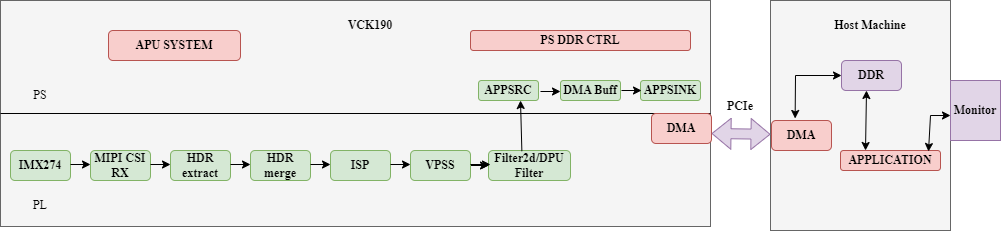

The diagram above was exported from draw.io. Its source (the exported page's mxGraphModel, read from the mxfile embedded in the PNG):
<mxGraphModel dx="794" dy="470" grid="1" gridSize="10" guides="1" tooltips="1" connect="1" arrows="1" fold="1" page="1" pageScale="1" pageWidth="850" pageHeight="1100" math="0" shadow="0">
  <root>
    <mxCell id="0" />
    <mxCell id="1" parent="0" />
    <mxCell id="-EOkzaH7UWb02LycT6Kp-42" value="" style="rounded=0;whiteSpace=wrap;html=1;fontFamily=Times New Roman;fillColor=#f5f5f5;fontColor=#333333;strokeColor=#666666;" parent="1" vertex="1">
      <mxGeometry x="810" y="170" width="180" height="230" as="geometry" />
    </mxCell>
    <mxCell id="-EOkzaH7UWb02LycT6Kp-1" value="" style="rounded=0;whiteSpace=wrap;html=1;fontFamily=Times New Roman;fillColor=#f5f5f5;fontColor=#333333;strokeColor=#666666;" parent="1" vertex="1">
      <mxGeometry x="40" y="170" width="710" height="226" as="geometry" />
    </mxCell>
    <mxCell id="-EOkzaH7UWb02LycT6Kp-2" value="" style="endArrow=none;html=1;rounded=0;fontFamily=Times New Roman;exitX=0;exitY=0.5;exitDx=0;exitDy=0;entryX=1;entryY=0.5;entryDx=0;entryDy=0;" parent="1" source="-EOkzaH7UWb02LycT6Kp-1" target="-EOkzaH7UWb02LycT6Kp-1" edge="1">
      <mxGeometry width="50" height="50" relative="1" as="geometry">
        <mxPoint x="590" y="360" as="sourcePoint" />
        <mxPoint x="660" y="306" as="targetPoint" />
      </mxGeometry>
    </mxCell>
    <mxCell id="-EOkzaH7UWb02LycT6Kp-3" value="&lt;b&gt;IMX274&lt;/b&gt;" style="rounded=1;whiteSpace=wrap;html=1;fontFamily=Times New Roman;fillColor=#d5e8d4;strokeColor=#82b366;" parent="1" vertex="1">
      <mxGeometry x="50" y="320" width="60" height="30" as="geometry" />
    </mxCell>
    <mxCell id="-EOkzaH7UWb02LycT6Kp-4" value="&lt;b&gt;MIPI CSI RX&lt;/b&gt;" style="rounded=1;whiteSpace=wrap;html=1;fontFamily=Times New Roman;fillColor=#d5e8d4;strokeColor=#82b366;" parent="1" vertex="1">
      <mxGeometry x="130" y="320" width="60" height="30" as="geometry" />
    </mxCell>
    <mxCell id="-EOkzaH7UWb02LycT6Kp-23" value="" style="edgeStyle=orthogonalEdgeStyle;rounded=0;orthogonalLoop=1;jettySize=auto;html=1;fontFamily=Times New Roman;" parent="1" source="-EOkzaH7UWb02LycT6Kp-5" target="-EOkzaH7UWb02LycT6Kp-16" edge="1">
      <mxGeometry relative="1" as="geometry" />
    </mxCell>
    <mxCell id="-EOkzaH7UWb02LycT6Kp-5" value="&lt;b&gt;VPSS&lt;/b&gt;" style="rounded=1;whiteSpace=wrap;html=1;fontFamily=Times New Roman;fillColor=#d5e8d4;strokeColor=#82b366;" parent="1" vertex="1">
      <mxGeometry x="450" y="320" width="60" height="30" as="geometry" />
    </mxCell>
    <mxCell id="-EOkzaH7UWb02LycT6Kp-6" value="&lt;b&gt;HDR extract&lt;/b&gt;" style="rounded=1;whiteSpace=wrap;html=1;fontFamily=Times New Roman;fillColor=#d5e8d4;strokeColor=#82b366;" parent="1" vertex="1">
      <mxGeometry x="210" y="320" width="60" height="30" as="geometry" />
    </mxCell>
    <mxCell id="-EOkzaH7UWb02LycT6Kp-7" value="&lt;b&gt;HDR&lt;br&gt;merge&lt;/b&gt;" style="rounded=1;whiteSpace=wrap;html=1;fontFamily=Times New Roman;fillColor=#d5e8d4;strokeColor=#82b366;" parent="1" vertex="1">
      <mxGeometry x="290" y="320" width="60" height="30" as="geometry" />
    </mxCell>
    <mxCell id="-EOkzaH7UWb02LycT6Kp-8" value="&lt;b&gt;ISP&lt;/b&gt;" style="rounded=1;whiteSpace=wrap;html=1;fontFamily=Times New Roman;fillColor=#d5e8d4;strokeColor=#82b366;" parent="1" vertex="1">
      <mxGeometry x="370" y="320" width="60" height="30" as="geometry" />
    </mxCell>
    <mxCell id="-EOkzaH7UWb02LycT6Kp-9" value="" style="endArrow=classic;html=1;rounded=0;fontFamily=Times New Roman;" parent="1" edge="1">
      <mxGeometry width="50" height="50" relative="1" as="geometry">
        <mxPoint x="430" y="334" as="sourcePoint" />
        <mxPoint x="450" y="334" as="targetPoint" />
      </mxGeometry>
    </mxCell>
    <mxCell id="-EOkzaH7UWb02LycT6Kp-10" value="" style="endArrow=classic;html=1;rounded=0;fontFamily=Times New Roman;" parent="1" edge="1">
      <mxGeometry width="50" height="50" relative="1" as="geometry">
        <mxPoint x="190" y="334" as="sourcePoint" />
        <mxPoint x="210" y="334" as="targetPoint" />
      </mxGeometry>
    </mxCell>
    <mxCell id="-EOkzaH7UWb02LycT6Kp-11" value="" style="endArrow=classic;html=1;rounded=0;fontFamily=Times New Roman;" parent="1" edge="1">
      <mxGeometry width="50" height="50" relative="1" as="geometry">
        <mxPoint x="270" y="334" as="sourcePoint" />
        <mxPoint x="290" y="334" as="targetPoint" />
      </mxGeometry>
    </mxCell>
    <mxCell id="-EOkzaH7UWb02LycT6Kp-12" value="" style="endArrow=classic;html=1;rounded=0;fontFamily=Times New Roman;" parent="1" edge="1">
      <mxGeometry width="50" height="50" relative="1" as="geometry">
        <mxPoint x="350" y="334" as="sourcePoint" />
        <mxPoint x="370" y="334" as="targetPoint" />
      </mxGeometry>
    </mxCell>
    <mxCell id="-EOkzaH7UWb02LycT6Kp-13" value="" style="endArrow=classic;html=1;rounded=0;fontFamily=Times New Roman;" parent="1" edge="1">
      <mxGeometry width="50" height="50" relative="1" as="geometry">
        <mxPoint x="110" y="334" as="sourcePoint" />
        <mxPoint x="130" y="334" as="targetPoint" />
      </mxGeometry>
    </mxCell>
    <mxCell id="-EOkzaH7UWb02LycT6Kp-14" value="PS" style="text;html=1;strokeColor=none;fillColor=none;align=center;verticalAlign=middle;whiteSpace=wrap;rounded=0;fontFamily=Times New Roman;" parent="1" vertex="1">
      <mxGeometry x="50" y="250" width="60" height="30" as="geometry" />
    </mxCell>
    <mxCell id="-EOkzaH7UWb02LycT6Kp-15" value="PL" style="text;html=1;strokeColor=none;fillColor=none;align=center;verticalAlign=middle;whiteSpace=wrap;rounded=0;fontFamily=Times New Roman;" parent="1" vertex="1">
      <mxGeometry x="50" y="360" width="60" height="30" as="geometry" />
    </mxCell>
    <mxCell id="-EOkzaH7UWb02LycT6Kp-16" value="&lt;b&gt;Filter2d/DPU Filter&lt;/b&gt;" style="rounded=1;whiteSpace=wrap;html=1;fontFamily=Times New Roman;fillColor=#d5e8d4;strokeColor=#82b366;" parent="1" vertex="1">
      <mxGeometry x="528" y="320" width="82" height="30" as="geometry" />
    </mxCell>
    <mxCell id="-EOkzaH7UWb02LycT6Kp-17" value="" style="endArrow=classic;html=1;rounded=0;fontFamily=Times New Roman;" parent="1" edge="1">
      <mxGeometry width="50" height="50" relative="1" as="geometry">
        <mxPoint x="510" y="334" as="sourcePoint" />
        <mxPoint x="530" y="334" as="targetPoint" />
      </mxGeometry>
    </mxCell>
    <mxCell id="-EOkzaH7UWb02LycT6Kp-18" value="&lt;b&gt;DMA Buff&lt;/b&gt;" style="rounded=1;whiteSpace=wrap;html=1;fontFamily=Times New Roman;fillColor=#d5e8d4;strokeColor=#82b366;" parent="1" vertex="1">
      <mxGeometry x="600" y="250" width="60" height="20" as="geometry" />
    </mxCell>
    <mxCell id="-EOkzaH7UWb02LycT6Kp-19" value="&lt;b&gt;APPSRC&lt;/b&gt;" style="rounded=1;whiteSpace=wrap;html=1;fontFamily=Times New Roman;fillColor=#d5e8d4;strokeColor=#82b366;" parent="1" vertex="1">
      <mxGeometry x="518" y="250" width="60" height="20" as="geometry" />
    </mxCell>
    <mxCell id="-EOkzaH7UWb02LycT6Kp-20" value="&lt;b&gt;PS DDR CTRL&lt;/b&gt;" style="rounded=1;whiteSpace=wrap;html=1;fontFamily=Times New Roman;fillColor=#f8cecc;strokeColor=#b85450;" parent="1" vertex="1">
      <mxGeometry x="510" y="200" width="220" height="20" as="geometry" />
    </mxCell>
    <mxCell id="-EOkzaH7UWb02LycT6Kp-21" value="&lt;b&gt;APU SYSTEM&lt;/b&gt;" style="rounded=1;whiteSpace=wrap;html=1;fontFamily=Times New Roman;fillColor=#f8cecc;strokeColor=#b85450;" parent="1" vertex="1">
      <mxGeometry x="148" y="200" width="132" height="30" as="geometry" />
    </mxCell>
    <mxCell id="-EOkzaH7UWb02LycT6Kp-22" value="&lt;b&gt;APPSINK&lt;/b&gt;" style="rounded=1;whiteSpace=wrap;html=1;fontFamily=Times New Roman;fillColor=#d5e8d4;strokeColor=#82b366;" parent="1" vertex="1">
      <mxGeometry x="680" y="250" width="60" height="20" as="geometry" />
    </mxCell>
    <mxCell id="-EOkzaH7UWb02LycT6Kp-25" value="" style="endArrow=classic;html=1;rounded=0;fontFamily=Times New Roman;" parent="1" edge="1">
      <mxGeometry width="50" height="50" relative="1" as="geometry">
        <mxPoint x="580" y="261" as="sourcePoint" />
        <mxPoint x="600" y="261" as="targetPoint" />
      </mxGeometry>
    </mxCell>
    <mxCell id="-EOkzaH7UWb02LycT6Kp-26" value="" style="endArrow=classic;html=1;rounded=0;fontFamily=Times New Roman;" parent="1" edge="1">
      <mxGeometry width="50" height="50" relative="1" as="geometry">
        <mxPoint x="661" y="260" as="sourcePoint" />
        <mxPoint x="681" y="260" as="targetPoint" />
      </mxGeometry>
    </mxCell>
    <mxCell id="-EOkzaH7UWb02LycT6Kp-27" value="" style="endArrow=classic;html=1;rounded=0;fontFamily=Times New Roman;exitX=0.407;exitY=0.022;exitDx=0;exitDy=0;exitPerimeter=0;" parent="1" source="-EOkzaH7UWb02LycT6Kp-16" edge="1">
      <mxGeometry width="50" height="50" relative="1" as="geometry">
        <mxPoint x="563" y="310" as="sourcePoint" />
        <mxPoint x="560" y="270" as="targetPoint" />
      </mxGeometry>
    </mxCell>
    <mxCell id="-EOkzaH7UWb02LycT6Kp-40" value="&lt;b&gt;VCK190&lt;/b&gt;" style="text;html=1;strokeColor=none;fillColor=none;align=center;verticalAlign=middle;whiteSpace=wrap;rounded=0;fontFamily=Times New Roman;" parent="1" vertex="1">
      <mxGeometry x="380" y="180" width="60" height="30" as="geometry" />
    </mxCell>
    <mxCell id="-EOkzaH7UWb02LycT6Kp-41" value="&lt;b&gt;DMA&lt;/b&gt;" style="rounded=1;whiteSpace=wrap;html=1;fontFamily=Times New Roman;fillColor=#f8cecc;strokeColor=#b85450;" parent="1" vertex="1">
      <mxGeometry x="691" y="283" width="60" height="30" as="geometry" />
    </mxCell>
    <mxCell id="-EOkzaH7UWb02LycT6Kp-43" value="" style="shape=flexArrow;endArrow=classic;startArrow=classic;html=1;rounded=0;fontFamily=Times New Roman;exitX=1;exitY=0;exitDx=0;exitDy=0;fillColor=#e1d5e7;strokeColor=#9673a6;" parent="1" edge="1">
      <mxGeometry width="100" height="100" relative="1" as="geometry">
        <mxPoint x="751" y="303" as="sourcePoint" />
        <mxPoint x="810" y="303.79194630872485" as="targetPoint" />
      </mxGeometry>
    </mxCell>
    <mxCell id="-EOkzaH7UWb02LycT6Kp-44" value="&lt;b&gt;PCIe&lt;/b&gt;" style="text;html=1;strokeColor=none;fillColor=none;align=center;verticalAlign=middle;whiteSpace=wrap;rounded=0;fontFamily=Times New Roman;" parent="1" vertex="1">
      <mxGeometry x="750" y="261" width="60" height="30" as="geometry" />
    </mxCell>
    <mxCell id="-EOkzaH7UWb02LycT6Kp-45" value="&lt;b&gt;DMA&lt;/b&gt;" style="rounded=1;whiteSpace=wrap;html=1;fontFamily=Times New Roman;fillColor=#f8cecc;strokeColor=#b85450;" parent="1" vertex="1">
      <mxGeometry x="811" y="290" width="60" height="30" as="geometry" />
    </mxCell>
    <mxCell id="-EOkzaH7UWb02LycT6Kp-46" value="&lt;b&gt;APPLICATION&lt;/b&gt;" style="rounded=1;whiteSpace=wrap;html=1;fontFamily=Times New Roman;fillColor=#f8cecc;strokeColor=#b85450;" parent="1" vertex="1">
      <mxGeometry x="880" y="320" width="100" height="20" as="geometry" />
    </mxCell>
    <mxCell id="-EOkzaH7UWb02LycT6Kp-47" value="&lt;b&gt;DDR&lt;/b&gt;" style="rounded=1;whiteSpace=wrap;html=1;fontFamily=Times New Roman;fillColor=#e1d5e7;strokeColor=#9673a6;" parent="1" vertex="1">
      <mxGeometry x="881" y="230" width="60" height="30" as="geometry" />
    </mxCell>
    <mxCell id="-EOkzaH7UWb02LycT6Kp-48" value="&lt;b&gt;Monitor&lt;/b&gt;" style="rounded=0;whiteSpace=wrap;html=1;fontFamily=Times New Roman;fillColor=#e1d5e7;strokeColor=#9673a6;" parent="1" vertex="1">
      <mxGeometry x="990" y="250" width="50" height="60" as="geometry" />
    </mxCell>
    <mxCell id="-EOkzaH7UWb02LycT6Kp-49" value="" style="endArrow=classic;startArrow=classic;html=1;rounded=0;fontFamily=Times New Roman;entryX=0;entryY=0.5;entryDx=0;entryDy=0;exitX=0.394;exitY=-0.067;exitDx=0;exitDy=0;exitPerimeter=0;" parent="1" source="-EOkzaH7UWb02LycT6Kp-45" target="-EOkzaH7UWb02LycT6Kp-47" edge="1">
      <mxGeometry width="50" height="50" relative="1" as="geometry">
        <mxPoint x="810" y="310" as="sourcePoint" />
        <mxPoint x="860" y="260" as="targetPoint" />
        <Array as="points">
          <mxPoint x="835" y="245" />
        </Array>
      </mxGeometry>
    </mxCell>
    <mxCell id="-EOkzaH7UWb02LycT6Kp-50" value="" style="endArrow=classic;startArrow=classic;html=1;rounded=0;fontFamily=Times New Roman;exitX=0.25;exitY=0;exitDx=0;exitDy=0;" parent="1" source="-EOkzaH7UWb02LycT6Kp-46" edge="1">
      <mxGeometry width="50" height="50" relative="1" as="geometry">
        <mxPoint x="856" y="310" as="sourcePoint" />
        <mxPoint x="906" y="260" as="targetPoint" />
      </mxGeometry>
    </mxCell>
    <mxCell id="-EOkzaH7UWb02LycT6Kp-53" value="" style="endArrow=classic;startArrow=classic;html=1;rounded=0;fontFamily=Times New Roman;exitX=0.25;exitY=0;exitDx=0;exitDy=0;entryX=1;entryY=0.5;entryDx=0;entryDy=0;" parent="1" target="-EOkzaH7UWb02LycT6Kp-42" edge="1">
      <mxGeometry width="50" height="50" relative="1" as="geometry">
        <mxPoint x="968" y="321" as="sourcePoint" />
        <mxPoint x="969" y="261" as="targetPoint" />
        <Array as="points">
          <mxPoint x="970" y="285" />
        </Array>
      </mxGeometry>
    </mxCell>
    <mxCell id="-EOkzaH7UWb02LycT6Kp-54" value="&lt;b&gt;Host Machine&lt;/b&gt;" style="text;html=1;strokeColor=none;fillColor=none;align=center;verticalAlign=middle;whiteSpace=wrap;rounded=0;fontFamily=Times New Roman;" parent="1" vertex="1">
      <mxGeometry x="860" y="180" width="100" height="30" as="geometry" />
    </mxCell>
  </root>
</mxGraphModel>